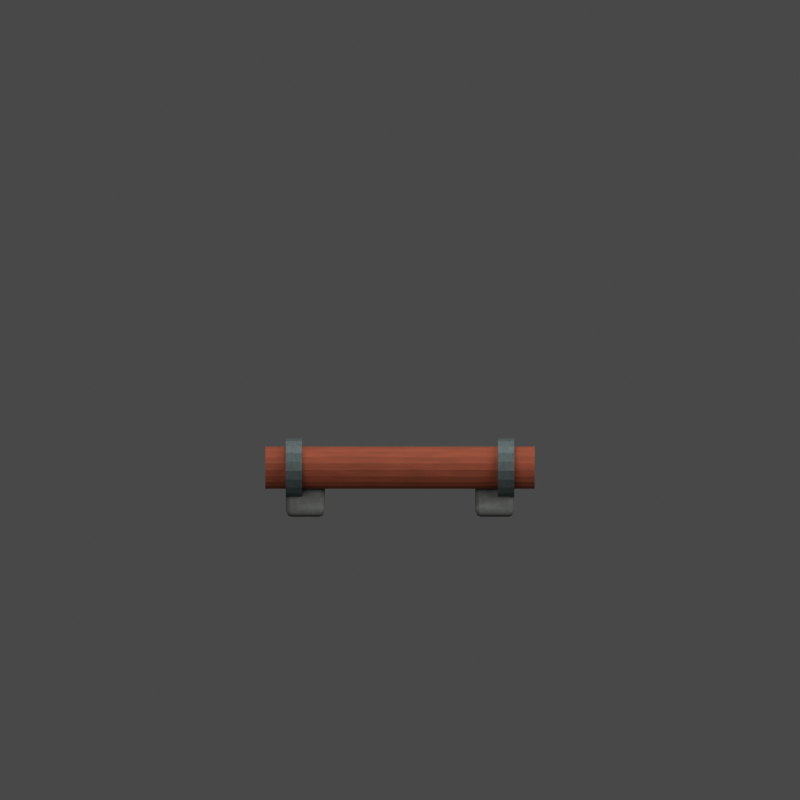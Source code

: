 # Source: pipe-ew.blend  (saved by Blender 5.2.45; exported with 4.5.12 LTS)
import bpy
from mathutils import Matrix  # noqa: F401  (used for matrix-valued properties, if any)

bpy.ops.wm.read_factory_settings(use_empty=True)
scene = bpy.context.scene
scene.name = 'FC2 Environment pipe-ew'

# ---- materials (node trees are filled in below, after node groups)
mat_fc2_concrete_001 = bpy.data.materials.new('FC2 concrete.001')
mat_fc2_concrete_001.diffuse_color = (0.115, 0.125, 0.123, 1.0)
mat_fc2_rust_001 = bpy.data.materials.new('FC2 rust.001')
mat_fc2_rust_001.diffuse_color = (0.3, 0.065, 0.028, 1.0)
mat_fc2_iron_001 = bpy.data.materials.new('FC2 iron.001')
mat_fc2_iron_001.diffuse_color = (0.1, 0.13, 0.14, 1.0)

# ---- material node trees
mat_fc2_concrete_001.use_nodes = True; mat_fc2_concrete_001.node_tree.nodes.clear()
_N = mat_fc2_concrete_001.node_tree.nodes; _L = mat_fc2_concrete_001.node_tree.links
n0 = _N.new('ShaderNodeBsdfPrincipled'); n0.name = 'Principled BSDF'; n0.location = (-200, 100)
n0.inputs[2].default_value = 0.96
n0.inputs[10].default_value = 0.005
n0.inputs[27].default_value = (0.115, 0.125, 0.123, 1.0)
n1 = _N.new('ShaderNodeOutputMaterial'); n1.name = 'Material Output'; n1.location = (200, 100)
n2 = _N.new('ShaderNodeTexNoise'); n2.name = 'Noise Texture'; n2.location = (0, 0)
n2.width = 160
n2.inputs[2].default_value = 8.0
n2.inputs[3].default_value = 3.0
n3 = _N.new('ShaderNodeValToRGB'); n3.name = 'Color Ramp'; n3.location = (0, 0)
while len(n3.color_ramp.elements) > 1: n3.color_ramp.elements.remove(n3.color_ramp.elements[-1])
n3.color_ramp.elements[0].position = 0.2; n3.color_ramp.elements[0].color = (0.07475, 0.08125, 0.07995, 1.0)
_e = n3.color_ramp.elements.new(0.8); _e.color = (0.115, 0.125, 0.123, 1.0)
n4 = _N.new('ShaderNodeBump'); n4.name = 'Bump'; n4.location = (0, 0)
n4.inputs[0].default_value = 0.12
n4.inputs[1].default_value = 0.015
_L.new(n0.outputs[0], n1.inputs[0])
_L.new(n2.outputs[0], n3.inputs[0])
_L.new(n3.outputs[0], n0.inputs[0])
_L.new(n2.outputs[0], n4.inputs[3])
_L.new(n4.outputs[0], n0.inputs[5])
n1.is_active_output = True
mat_fc2_rust_001.use_nodes = True; mat_fc2_rust_001.node_tree.nodes.clear()
_N = mat_fc2_rust_001.node_tree.nodes; _L = mat_fc2_rust_001.node_tree.links
n0 = _N.new('ShaderNodeBsdfPrincipled'); n0.name = 'Principled BSDF'; n0.location = (-200, 100)
n0.inputs[1].default_value = 0.3
n0.inputs[2].default_value = 0.8
n0.inputs[10].default_value = 0.005
n0.inputs[27].default_value = (0.3, 0.065, 0.028, 1.0)
n1 = _N.new('ShaderNodeOutputMaterial'); n1.name = 'Material Output'; n1.location = (200, 100)
n2 = _N.new('ShaderNodeTexNoise'); n2.name = 'Noise Texture'; n2.location = (0, 0)
n2.width = 160
n2.inputs[2].default_value = 8.0
n2.inputs[3].default_value = 3.0
n3 = _N.new('ShaderNodeValToRGB'); n3.name = 'Color Ramp'; n3.location = (0, 0)
while len(n3.color_ramp.elements) > 1: n3.color_ramp.elements.remove(n3.color_ramp.elements[-1])
n3.color_ramp.elements[0].position = 0.2; n3.color_ramp.elements[0].color = (0.195, 0.04225, 0.0182, 1.0)
_e = n3.color_ramp.elements.new(0.8); _e.color = (0.3, 0.065, 0.028, 1.0)
n4 = _N.new('ShaderNodeBump'); n4.name = 'Bump'; n4.location = (0, 0)
n4.inputs[0].default_value = 0.12
n4.inputs[1].default_value = 0.015
_L.new(n0.outputs[0], n1.inputs[0])
_L.new(n2.outputs[0], n3.inputs[0])
_L.new(n3.outputs[0], n0.inputs[0])
_L.new(n2.outputs[0], n4.inputs[3])
_L.new(n4.outputs[0], n0.inputs[5])
n1.is_active_output = True
mat_fc2_iron_001.use_nodes = True; mat_fc2_iron_001.node_tree.nodes.clear()
_N = mat_fc2_iron_001.node_tree.nodes; _L = mat_fc2_iron_001.node_tree.links
n0 = _N.new('ShaderNodeBsdfPrincipled'); n0.name = 'Principled BSDF'; n0.location = (-200, 100)
n0.inputs[1].default_value = 0.65
n0.inputs[2].default_value = 0.64
n0.inputs[10].default_value = 0.005
n0.inputs[27].default_value = (0.1, 0.13, 0.14, 1.0)
n1 = _N.new('ShaderNodeOutputMaterial'); n1.name = 'Material Output'; n1.location = (200, 100)
n2 = _N.new('ShaderNodeTexNoise'); n2.name = 'Noise Texture'; n2.location = (0, 0)
n2.width = 160
n2.inputs[2].default_value = 8.0
n2.inputs[3].default_value = 3.0
n3 = _N.new('ShaderNodeValToRGB'); n3.name = 'Color Ramp'; n3.location = (0, 0)
while len(n3.color_ramp.elements) > 1: n3.color_ramp.elements.remove(n3.color_ramp.elements[-1])
n3.color_ramp.elements[0].position = 0.2; n3.color_ramp.elements[0].color = (0.065, 0.0845, 0.091, 1.0)
_e = n3.color_ramp.elements.new(0.8); _e.color = (0.1, 0.13, 0.14, 1.0)
n4 = _N.new('ShaderNodeBump'); n4.name = 'Bump'; n4.location = (0, 0)
n4.inputs[0].default_value = 0.12
n4.inputs[1].default_value = 0.015
_L.new(n0.outputs[0], n1.inputs[0])
_L.new(n2.outputs[0], n3.inputs[0])
_L.new(n3.outputs[0], n0.inputs[0])
_L.new(n2.outputs[0], n4.inputs[3])
_L.new(n4.outputs[0], n0.inputs[5])
n1.is_active_output = True

# ---- world
world_fc2_studio_environment_pipe_ew = bpy.data.worlds.new('FC2 studio Environment pipe-ew'); scene.world = world_fc2_studio_environment_pipe_ew
world_fc2_studio_environment_pipe_ew.use_nodes = True; world_fc2_studio_environment_pipe_ew.node_tree.nodes.clear()
_N = world_fc2_studio_environment_pipe_ew.node_tree.nodes; _L = world_fc2_studio_environment_pipe_ew.node_tree.links
n0 = _N.new('ShaderNodeBackground'); n0.name = 'Background'; n0.location = (-200, 100)
n0.inputs[0].default_value = (0.3, 0.3, 0.3, 1.0)
n0.inputs[1].default_value = 0.35
n1 = _N.new('ShaderNodeOutputWorld'); n1.name = 'World Output'; n1.location = (200, 100)
_L.new(n0.outputs[0], n1.inputs[0])
n1.is_active_output = True

# ---- cameras
cam_camera_004 = bpy.data.cameras.new('Camera.004')
cam_camera_004.type = 'ORTHO'
cam_camera_004.ortho_scale = 4.9

# ---- lights
light_area_012 = bpy.data.lights.new('Area.012', 'AREA')
light_area_012.color = (1.0, 0.96, 0.9)
light_area_012.energy = 450.0
light_area_012.size = 5.0
light_area_012.size_y = 1.0
light_area_013 = bpy.data.lights.new('Area.013', 'AREA')
light_area_013.color = (1.0, 0.96, 0.9)
light_area_013.energy = 292.5
light_area_013.size = 4.0
light_area_013.size_y = 1.0
light_area_014 = bpy.data.lights.new('Area.014', 'AREA')
light_area_014.color = (1.0, 0.96, 0.9)
light_area_014.energy = 540.0
light_area_014.size = 3.0
light_area_014.size_y = 1.0

# ---- meshes
me_cube_020 = bpy.data.meshes.new('Cube.020')
me_cube_020.from_pydata([(-0.12, -0.26, -0.04), (-0.12, -0.26, 0.04), (-0.12, 0.26, -0.04), (-0.12, 0.26, 0.04), (0.12, -0.26, -0.04), (0.12, -0.26, 0.04), (0.12, 0.26, -0.04), (0.12, 0.26, 0.04)], [], [(0, 1, 3, 2), (2, 3, 7, 6), (6, 7, 5, 4), (4, 5, 1, 0), (2, 6, 4, 0), (7, 3, 1, 5)])
_uv = me_cube_020.uv_layers.new(name='UVMap')
_uv.uv.foreach_set('vector', [0.375, 0.0, 0.625, 0.0, 0.625, 0.25, 0.375, 0.25, 0.375, 0.25, 0.625, 0.25, 0.625, 0.5, 0.375, 0.5, 0.375, 0.5, 0.625, 0.5, 0.625, 0.75, 0.375, 0.75, 0.375, 0.75, 0.625, 0.75, 0.625, 1.0, 0.375, 1.0, 0.125, 0.5, 0.375, 0.5, 0.375, 0.75, 0.125, 0.75, 0.625, 0.5, 0.875, 0.5, 0.875, 0.75, 0.625, 0.75])
me_cube_020.materials.append(mat_fc2_concrete_001)
me_cube_020.update()
me_cube_021 = bpy.data.meshes.new('Cube.021')
me_cube_021.from_pydata([(-0.12, -0.26, -0.04), (-0.12, -0.26, 0.04), (-0.12, 0.26, -0.04), (-0.12, 0.26, 0.04), (0.12, -0.26, -0.04), (0.12, -0.26, 0.04), (0.12, 0.26, -0.04), (0.12, 0.26, 0.04)], [], [(0, 1, 3, 2), (2, 3, 7, 6), (6, 7, 5, 4), (4, 5, 1, 0), (2, 6, 4, 0), (7, 3, 1, 5)])
_uv = me_cube_021.uv_layers.new(name='UVMap')
_uv.uv.foreach_set('vector', [0.375, 0.0, 0.625, 0.0, 0.625, 0.25, 0.375, 0.25, 0.375, 0.25, 0.625, 0.25, 0.625, 0.5, 0.375, 0.5, 0.375, 0.5, 0.625, 0.5, 0.625, 0.75, 0.375, 0.75, 0.375, 0.75, 0.625, 0.75, 0.625, 1.0, 0.375, 1.0, 0.125, 0.5, 0.375, 0.5, 0.375, 0.75, 0.125, 0.75, 0.625, 0.5, 0.875, 0.5, 0.875, 0.75, 0.625, 0.75])
me_cube_021.materials.append(mat_fc2_concrete_001)
me_cube_021.update()
me_cylinder_008 = bpy.data.meshes.new('Cylinder.008')
me_cylinder_008.from_pydata([(0.0, 0.13, -0.825), (0.0, 0.13, 0.825), (0.04017, 0.1236, -0.825), (0.04017, 0.1236, 0.825), (0.07641, 0.1052, -0.825), (0.07641, 0.1052, 0.825), (0.1052, 0.07641, -0.825), (0.1052, 0.07641, 0.825), (0.1236, 0.04017, -0.825), (0.1236, 0.04017, 0.825), (0.13, 0.0, -0.825), (0.13, 0.0, 0.825), (0.1236, -0.04017, -0.825), (0.1236, -0.04017, 0.825), (0.1052, -0.07641, -0.825), (0.1052, -0.07641, 0.825), (0.07641, -0.1052, -0.825), (0.07641, -0.1052, 0.825), (0.04017, -0.1236, -0.825), (0.04017, -0.1236, 0.825), (0.0, -0.13, -0.825), (0.0, -0.13, 0.825), (-0.04017, -0.1236, -0.825), (-0.04017, -0.1236, 0.825), (-0.07641, -0.1052, -0.825), (-0.07641, -0.1052, 0.825), (-0.1052, -0.07641, -0.825), (-0.1052, -0.07641, 0.825), (-0.1236, -0.04017, -0.825), (-0.1236, -0.04017, 0.825), (-0.13, 0.0, -0.825), (-0.13, 0.0, 0.825), (-0.1236, 0.04017, -0.825), (-0.1236, 0.04017, 0.825), (-0.1052, 0.07641, -0.825), (-0.1052, 0.07641, 0.825), (-0.07641, 0.1052, -0.825), (-0.07641, 0.1052, 0.825), (-0.04017, 0.1236, -0.825), (-0.04017, 0.1236, 0.825)], [], [(0, 1, 3, 2), (2, 3, 5, 4), (4, 5, 7, 6), (6, 7, 9, 8), (8, 9, 11, 10), (10, 11, 13, 12), (12, 13, 15, 14), (14, 15, 17, 16), (16, 17, 19, 18), (18, 19, 21, 20), (20, 21, 23, 22), (22, 23, 25, 24), (24, 25, 27, 26), (26, 27, 29, 28), (28, 29, 31, 30), (30, 31, 33, 32), (32, 33, 35, 34), (34, 35, 37, 36), (3, 1, 39, 37, 35, 33, 31, 29, 27, 25, 23, 21, 19, 17, 15, 13, 11, 9, 7, 5), (36, 37, 39, 38), (38, 39, 1, 0), (0, 2, 4, 6, 8, 10, 12, 14, 16, 18, 20, 22, 24, 26, 28, 30, 32, 34, 36, 38)])
_uv = me_cylinder_008.uv_layers.new(name='UVMap')
_uv.uv.foreach_set('vector', [1.0, 0.5, 1.0, 1.0, 0.95, 1.0, 0.95, 0.5, 0.95, 0.5, 0.95, 1.0, 0.9, 1.0, 0.9, 0.5, 0.9, 0.5, 0.9, 1.0, 0.85, 1.0, 0.85, 0.5, 0.85, 0.5, 0.85, 1.0, 0.8, 1.0, 0.8, 0.5, 0.8, 0.5, 0.8, 1.0, 0.75, 1.0, 0.75, 0.5, 0.75, 0.5, 0.75, 1.0, 0.7, 1.0, 0.7, 0.5, 0.7, 0.5, 0.7, 1.0, 0.65, 1.0, 0.65, 0.5, 0.65, 0.5, 0.65, 1.0, 0.6, 1.0, 0.6, 0.5, 0.6, 0.5, 0.6, 1.0, 0.55, 1.0, 0.55, 0.5, 0.55, 0.5, 0.55, 1.0, 0.5, 1.0, 0.5, 0.5, 0.5, 0.5, 0.5, 1.0, 0.45, 1.0, 0.45, 0.5, 0.45, 0.5, 0.45, 1.0, 0.4, 1.0, 0.4, 0.5, 0.4, 0.5, 0.4, 1.0, 0.35, 1.0, 0.35, 0.5, 0.35, 0.5, 0.35, 1.0, 0.3, 1.0, 0.3, 0.5, 0.3, 0.5, 0.3, 1.0, 0.25, 1.0, 0.25, 0.5, 0.25, 0.5, 0.25, 1.0, 0.2, 1.0, 0.2, 0.5, 0.2, 0.5, 0.2, 1.0, 0.15, 1.0, 0.15, 0.5, 0.15, 0.5, 0.15, 1.0, 0.1, 1.0, 0.1, 0.5, 0.3242, 0.4783, 0.25, 0.49, 0.1758, 0.4783, 0.1089, 0.4442, 0.05584, 0.3911, 0.02175, 0.3242, 0.01, 0.25, 0.02175, 0.1758, 0.05584, 0.1089, 0.1089, 0.05584, 0.1758, 0.02175, 0.25, 0.01, 0.3242, 0.02175, 0.3911, 0.05584, 0.4442, 0.1089, 0.4783, 0.1758, 0.49, 0.25, 0.4783, 0.3242, 0.4442, 0.3911, 0.3911, 0.4442, 0.1, 0.5, 0.1, 1.0, 0.05, 1.0, 0.05, 0.5, 0.05, 0.5, 0.05, 1.0, -1.565e-07, 1.0, -1.565e-07, 0.5, 0.75, 0.49, 0.8242, 0.4783, 0.8911, 0.4442, 0.9442, 0.3911, 0.9783, 0.3242, 0.99, 0.25, 0.9783, 0.1758, 0.9442, 0.1089, 0.8911, 0.05584, 0.8242, 0.02175, 0.75, 0.01, 0.6758, 0.02175, 0.6089, 0.05584, 0.5558, 0.1089, 0.5217, 0.1758, 0.51, 0.25, 0.5217, 0.3242, 0.5558, 0.3911, 0.6089, 0.4442, 0.6758, 0.4783])
me_cylinder_008.materials.append(mat_fc2_rust_001)
me_cylinder_008.update()
me_cylinder_009 = bpy.data.meshes.new('Cylinder.009')
me_cylinder_009.from_pydata([(0.0, 0.18, -0.05), (0.0, 0.18, 0.05), (0.05562, 0.1712, -0.05), (0.05562, 0.1712, 0.05), (0.1058, 0.1456, -0.05), (0.1058, 0.1456, 0.05), (0.1456, 0.1058, -0.05), (0.1456, 0.1058, 0.05), (0.1712, 0.05562, -0.05), (0.1712, 0.05562, 0.05), (0.18, 0.0, -0.05), (0.18, 0.0, 0.05), (0.1712, -0.05562, -0.05), (0.1712, -0.05562, 0.05), (0.1456, -0.1058, -0.05), (0.1456, -0.1058, 0.05), (0.1058, -0.1456, -0.05), (0.1058, -0.1456, 0.05), (0.05562, -0.1712, -0.05), (0.05562, -0.1712, 0.05), (0.0, -0.18, -0.05), (0.0, -0.18, 0.05), (-0.05562, -0.1712, -0.05), (-0.05562, -0.1712, 0.05), (-0.1058, -0.1456, -0.05), (-0.1058, -0.1456, 0.05), (-0.1456, -0.1058, -0.05), (-0.1456, -0.1058, 0.05), (-0.1712, -0.05562, -0.05), (-0.1712, -0.05562, 0.05), (-0.18, 0.0, -0.05), (-0.18, 0.0, 0.05), (-0.1712, 0.05562, -0.05), (-0.1712, 0.05562, 0.05), (-0.1456, 0.1058, -0.05), (-0.1456, 0.1058, 0.05), (-0.1058, 0.1456, -0.05), (-0.1058, 0.1456, 0.05), (-0.05562, 0.1712, -0.05), (-0.05562, 0.1712, 0.05)], [], [(0, 1, 3, 2), (2, 3, 5, 4), (4, 5, 7, 6), (6, 7, 9, 8), (8, 9, 11, 10), (10, 11, 13, 12), (12, 13, 15, 14), (14, 15, 17, 16), (16, 17, 19, 18), (18, 19, 21, 20), (20, 21, 23, 22), (22, 23, 25, 24), (24, 25, 27, 26), (26, 27, 29, 28), (28, 29, 31, 30), (30, 31, 33, 32), (32, 33, 35, 34), (34, 35, 37, 36), (3, 1, 39, 37, 35, 33, 31, 29, 27, 25, 23, 21, 19, 17, 15, 13, 11, 9, 7, 5), (36, 37, 39, 38), (38, 39, 1, 0), (0, 2, 4, 6, 8, 10, 12, 14, 16, 18, 20, 22, 24, 26, 28, 30, 32, 34, 36, 38)])
_uv = me_cylinder_009.uv_layers.new(name='UVMap')
_uv.uv.foreach_set('vector', [1.0, 0.5, 1.0, 1.0, 0.95, 1.0, 0.95, 0.5, 0.95, 0.5, 0.95, 1.0, 0.9, 1.0, 0.9, 0.5, 0.9, 0.5, 0.9, 1.0, 0.85, 1.0, 0.85, 0.5, 0.85, 0.5, 0.85, 1.0, 0.8, 1.0, 0.8, 0.5, 0.8, 0.5, 0.8, 1.0, 0.75, 1.0, 0.75, 0.5, 0.75, 0.5, 0.75, 1.0, 0.7, 1.0, 0.7, 0.5, 0.7, 0.5, 0.7, 1.0, 0.65, 1.0, 0.65, 0.5, 0.65, 0.5, 0.65, 1.0, 0.6, 1.0, 0.6, 0.5, 0.6, 0.5, 0.6, 1.0, 0.55, 1.0, 0.55, 0.5, 0.55, 0.5, 0.55, 1.0, 0.5, 1.0, 0.5, 0.5, 0.5, 0.5, 0.5, 1.0, 0.45, 1.0, 0.45, 0.5, 0.45, 0.5, 0.45, 1.0, 0.4, 1.0, 0.4, 0.5, 0.4, 0.5, 0.4, 1.0, 0.35, 1.0, 0.35, 0.5, 0.35, 0.5, 0.35, 1.0, 0.3, 1.0, 0.3, 0.5, 0.3, 0.5, 0.3, 1.0, 0.25, 1.0, 0.25, 0.5, 0.25, 0.5, 0.25, 1.0, 0.2, 1.0, 0.2, 0.5, 0.2, 0.5, 0.2, 1.0, 0.15, 1.0, 0.15, 0.5, 0.15, 0.5, 0.15, 1.0, 0.1, 1.0, 0.1, 0.5, 0.3242, 0.4783, 0.25, 0.49, 0.1758, 0.4783, 0.1089, 0.4442, 0.05584, 0.3911, 0.02175, 0.3242, 0.01, 0.25, 0.02175, 0.1758, 0.05584, 0.1089, 0.1089, 0.05584, 0.1758, 0.02175, 0.25, 0.01, 0.3242, 0.02175, 0.3911, 0.05584, 0.4442, 0.1089, 0.4783, 0.1758, 0.49, 0.25, 0.4783, 0.3242, 0.4442, 0.3911, 0.3911, 0.4442, 0.1, 0.5, 0.1, 1.0, 0.05, 1.0, 0.05, 0.5, 0.05, 0.5, 0.05, 1.0, -1.565e-07, 1.0, -1.565e-07, 0.5, 0.75, 0.49, 0.8242, 0.4783, 0.8911, 0.4442, 0.9442, 0.3911, 0.9783, 0.3242, 0.99, 0.25, 0.9783, 0.1758, 0.9442, 0.1089, 0.8911, 0.05584, 0.8242, 0.02175, 0.75, 0.01, 0.6758, 0.02175, 0.6089, 0.05584, 0.5558, 0.1089, 0.5217, 0.1758, 0.51, 0.25, 0.5217, 0.3242, 0.5558, 0.3911, 0.6089, 0.4442, 0.6758, 0.4783])
me_cylinder_009.materials.append(mat_fc2_iron_001)
me_cylinder_009.update()
me_cylinder_010 = bpy.data.meshes.new('Cylinder.010')
me_cylinder_010.from_pydata([(0.0, 0.18, -0.05), (0.0, 0.18, 0.05), (0.05562, 0.1712, -0.05), (0.05562, 0.1712, 0.05), (0.1058, 0.1456, -0.05), (0.1058, 0.1456, 0.05), (0.1456, 0.1058, -0.05), (0.1456, 0.1058, 0.05), (0.1712, 0.05562, -0.05), (0.1712, 0.05562, 0.05), (0.18, 0.0, -0.05), (0.18, 0.0, 0.05), (0.1712, -0.05562, -0.05), (0.1712, -0.05562, 0.05), (0.1456, -0.1058, -0.05), (0.1456, -0.1058, 0.05), (0.1058, -0.1456, -0.05), (0.1058, -0.1456, 0.05), (0.05562, -0.1712, -0.05), (0.05562, -0.1712, 0.05), (0.0, -0.18, -0.05), (0.0, -0.18, 0.05), (-0.05562, -0.1712, -0.05), (-0.05562, -0.1712, 0.05), (-0.1058, -0.1456, -0.05), (-0.1058, -0.1456, 0.05), (-0.1456, -0.1058, -0.05), (-0.1456, -0.1058, 0.05), (-0.1712, -0.05562, -0.05), (-0.1712, -0.05562, 0.05), (-0.18, 0.0, -0.05), (-0.18, 0.0, 0.05), (-0.1712, 0.05562, -0.05), (-0.1712, 0.05562, 0.05), (-0.1456, 0.1058, -0.05), (-0.1456, 0.1058, 0.05), (-0.1058, 0.1456, -0.05), (-0.1058, 0.1456, 0.05), (-0.05562, 0.1712, -0.05), (-0.05562, 0.1712, 0.05)], [], [(0, 1, 3, 2), (2, 3, 5, 4), (4, 5, 7, 6), (6, 7, 9, 8), (8, 9, 11, 10), (10, 11, 13, 12), (12, 13, 15, 14), (14, 15, 17, 16), (16, 17, 19, 18), (18, 19, 21, 20), (20, 21, 23, 22), (22, 23, 25, 24), (24, 25, 27, 26), (26, 27, 29, 28), (28, 29, 31, 30), (30, 31, 33, 32), (32, 33, 35, 34), (34, 35, 37, 36), (3, 1, 39, 37, 35, 33, 31, 29, 27, 25, 23, 21, 19, 17, 15, 13, 11, 9, 7, 5), (36, 37, 39, 38), (38, 39, 1, 0), (0, 2, 4, 6, 8, 10, 12, 14, 16, 18, 20, 22, 24, 26, 28, 30, 32, 34, 36, 38)])
_uv = me_cylinder_010.uv_layers.new(name='UVMap')
_uv.uv.foreach_set('vector', [1.0, 0.5, 1.0, 1.0, 0.95, 1.0, 0.95, 0.5, 0.95, 0.5, 0.95, 1.0, 0.9, 1.0, 0.9, 0.5, 0.9, 0.5, 0.9, 1.0, 0.85, 1.0, 0.85, 0.5, 0.85, 0.5, 0.85, 1.0, 0.8, 1.0, 0.8, 0.5, 0.8, 0.5, 0.8, 1.0, 0.75, 1.0, 0.75, 0.5, 0.75, 0.5, 0.75, 1.0, 0.7, 1.0, 0.7, 0.5, 0.7, 0.5, 0.7, 1.0, 0.65, 1.0, 0.65, 0.5, 0.65, 0.5, 0.65, 1.0, 0.6, 1.0, 0.6, 0.5, 0.6, 0.5, 0.6, 1.0, 0.55, 1.0, 0.55, 0.5, 0.55, 0.5, 0.55, 1.0, 0.5, 1.0, 0.5, 0.5, 0.5, 0.5, 0.5, 1.0, 0.45, 1.0, 0.45, 0.5, 0.45, 0.5, 0.45, 1.0, 0.4, 1.0, 0.4, 0.5, 0.4, 0.5, 0.4, 1.0, 0.35, 1.0, 0.35, 0.5, 0.35, 0.5, 0.35, 1.0, 0.3, 1.0, 0.3, 0.5, 0.3, 0.5, 0.3, 1.0, 0.25, 1.0, 0.25, 0.5, 0.25, 0.5, 0.25, 1.0, 0.2, 1.0, 0.2, 0.5, 0.2, 0.5, 0.2, 1.0, 0.15, 1.0, 0.15, 0.5, 0.15, 0.5, 0.15, 1.0, 0.1, 1.0, 0.1, 0.5, 0.3242, 0.4783, 0.25, 0.49, 0.1758, 0.4783, 0.1089, 0.4442, 0.05584, 0.3911, 0.02175, 0.3242, 0.01, 0.25, 0.02175, 0.1758, 0.05584, 0.1089, 0.1089, 0.05584, 0.1758, 0.02175, 0.25, 0.01, 0.3242, 0.02175, 0.3911, 0.05584, 0.4442, 0.1089, 0.4783, 0.1758, 0.49, 0.25, 0.4783, 0.3242, 0.4442, 0.3911, 0.3911, 0.4442, 0.1, 0.5, 0.1, 1.0, 0.05, 1.0, 0.05, 0.5, 0.05, 0.5, 0.05, 1.0, -1.565e-07, 1.0, -1.565e-07, 0.5, 0.75, 0.49, 0.8242, 0.4783, 0.8911, 0.4442, 0.9442, 0.3911, 0.9783, 0.3242, 0.99, 0.25, 0.9783, 0.1758, 0.9442, 0.1089, 0.8911, 0.05584, 0.8242, 0.02175, 0.75, 0.01, 0.6758, 0.02175, 0.6089, 0.05584, 0.5558, 0.1089, 0.5217, 0.1758, 0.51, 0.25, 0.5217, 0.3242, 0.5558, 0.3911, 0.6089, 0.4442, 0.6758, 0.4783])
me_cylinder_010.materials.append(mat_fc2_iron_001)
me_cylinder_010.update()

# ---- objects
ob_fc2_sprite_camera_environment_pipe_ew = bpy.data.objects.new('FC2 sprite camera Environment pipe-ew', cam_camera_004)
ob_area_015 = bpy.data.objects.new('Area.015', light_area_012)
ob_area_016 = bpy.data.objects.new('Area.016', light_area_013)
ob_area_017 = bpy.data.objects.new('Area.017', light_area_014)
ob_fc2_environment_pipe_ew_ground_anchor = bpy.data.objects.new('FC2 Environment pipe-ew ground anchor', None)
ob_fc2_flush_support_shoe = bpy.data.objects.new('FC2 flush support shoe', me_cube_020)
ob_fc2_flush_support_shoe_001 = bpy.data.objects.new('FC2 flush support shoe.001', me_cube_021)
ob_fc2_low_pressure_pipe = bpy.data.objects.new('FC2 low pressure pipe', me_cylinder_008)
ob_fc2_pressure_collar = bpy.data.objects.new('FC2 pressure collar', me_cylinder_009)
ob_fc2_pressure_collar_001 = bpy.data.objects.new('FC2 pressure collar.001', me_cylinder_010)

# ---- transforms, parenting, visibility, modifiers, constraints
ob_fc2_sprite_camera_environment_pipe_ew.location = (0.0, -8.0, 8.0)
ob_fc2_sprite_camera_environment_pipe_ew.rotation_euler = (0.8345, -0.0, 0.0)
ob_area_015.location = (-3.0, -4.0, 7.0)
ob_area_015.rotation_euler = (0.6747, 9.259e-08, -0.6435)
ob_area_016.location = (4.0, -1.0, 4.0)
ob_area_016.rotation_euler = (0.9033, 3.791e-08, 1.326)
ob_area_017.location = (0.0, 4.0, 6.0)
ob_area_017.rotation_euler = (0.6511, 5.298e-08, 3.142)
ob_fc2_environment_pipe_ew_ground_anchor.location = (0.0, 0.0, 0.0)
ob_fc2_flush_support_shoe.parent = ob_fc2_environment_pipe_ew_ground_anchor
ob_fc2_flush_support_shoe.location = (-0.58, 0.0, 0.04)
_m = ob_fc2_flush_support_shoe.modifiers.new('Fabricated edges', 'BEVEL')
_m.width = 0.035
_m.width_pct = 0.035
_m.segments = 2
_m = ob_fc2_flush_support_shoe.modifiers.new('Face normals', 'WEIGHTED_NORMAL')
ob_fc2_flush_support_shoe_001.parent = ob_fc2_environment_pipe_ew_ground_anchor
ob_fc2_flush_support_shoe_001.location = (0.58, 0.0, 0.04)
_m = ob_fc2_flush_support_shoe_001.modifiers.new('Fabricated edges', 'BEVEL')
_m.width = 0.035
_m.width_pct = 0.035
_m.segments = 2
_m = ob_fc2_flush_support_shoe_001.modifiers.new('Face normals', 'WEIGHTED_NORMAL')
ob_fc2_low_pressure_pipe.parent = ob_fc2_environment_pipe_ew_ground_anchor
ob_fc2_low_pressure_pipe.location = (0.0, 0.0, 0.19)
ob_fc2_low_pressure_pipe.rotation_euler = (0.0, 1.571, 0.0)
ob_fc2_pressure_collar.parent = ob_fc2_environment_pipe_ew_ground_anchor
ob_fc2_pressure_collar.location = (-0.65, 0.0, 0.19)
ob_fc2_pressure_collar.rotation_euler = (0.0, 1.571, 0.0)
ob_fc2_pressure_collar_001.parent = ob_fc2_environment_pipe_ew_ground_anchor
ob_fc2_pressure_collar_001.location = (0.65, 0.0, 0.19)
ob_fc2_pressure_collar_001.rotation_euler = (0.0, 1.571, 0.0)

# ---- collection membership
scene.collection.objects.link(ob_fc2_sprite_camera_environment_pipe_ew)
scene.collection.objects.link(ob_area_015)
scene.collection.objects.link(ob_area_016)
scene.collection.objects.link(ob_area_017)
scene.collection.objects.link(ob_fc2_environment_pipe_ew_ground_anchor)
scene.collection.objects.link(ob_fc2_flush_support_shoe)
scene.collection.objects.link(ob_fc2_flush_support_shoe_001)
scene.collection.objects.link(ob_fc2_low_pressure_pipe)
scene.collection.objects.link(ob_fc2_pressure_collar)
scene.collection.objects.link(ob_fc2_pressure_collar_001)

# ---- scene / render settings (as saved in the file)
scene.camera = ob_fc2_sprite_camera_environment_pipe_ew
scene.frame_start = 1; scene.frame_end = 250; scene.frame_set(1)
scene.render.engine = 'CYCLES'
scene.render.image_settings.exr_codec = 'NONE'
scene.render.resolution_x = 128
scene.render.resolution_y = 128
scene.render.film_transparent = True
scene.render.use_bake_clear = False
scene.render.bake_margin = 0
scene.render.bake_bias = 0.0
scene.render.bake_samples = 0
scene.render.simplify_subdivision_render = 0
scene.render.simplify_child_particles_render = 0.0
scene.render.compositor_device = 'GPU'
scene.cycles.samples = 24
scene.eevee.use_volume_custom_range = False
scene.eevee.gtao_distance = 0.0
scene.eevee.use_fast_gi = False
scene.eevee.fast_gi_thickness_near = 0.1
scene.eevee.fast_gi_thickness_far = 0.0
scene.eevee.ray_tracing_options.screen_trace_thickness = 0.1
scene.view_settings.view_transform = 'Standard'
scene.view_settings.exposure = -0.7
bpy.context.view_layer.update()
